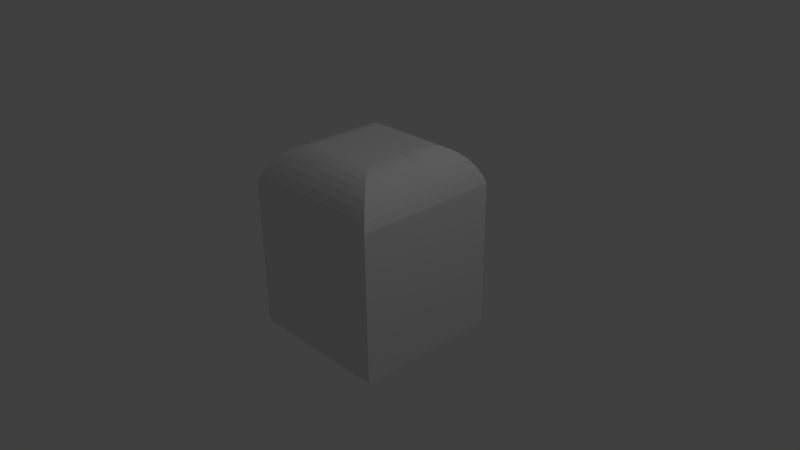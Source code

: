 # Source: wallCap.blend  (saved by Blender 2.67.0; exported with 4.5.12 LTS)
import bpy
from mathutils import Matrix  # noqa: F401  (used for matrix-valued properties, if any)

bpy.ops.wm.read_factory_settings(use_empty=True)
scene = bpy.context.scene
scene.name = 'Scene'

# ---- collections
col_collection_1 = bpy.data.collections.new('Collection 1'); scene.collection.children.link(col_collection_1)

# ---- materials (node trees are filled in below, after node groups)
mat_material = bpy.data.materials.new('Material')
mat_material.alpha_threshold = 0.0
mat_material.use_transparent_shadow = False
mat_material.roughness = 0.5
mat_material.line_color = (0.0, 0.0, 0.0, 1.0)

# ---- material node trees

# ---- world
world_world = bpy.data.worlds.new('World'); scene.world = world_world
world_world.color = (0.05088, 0.05088, 0.05088)
world_world.use_sun_shadow = False
world_world.sun_shadow_jitter_overblur = 0.0
world_world.cycles.sampling_method = 'MANUAL'
world_world.cycles.sample_map_resolution = 256

# ---- cameras
cam_camera = bpy.data.cameras.new('Camera')
cam_camera.clip_end = 100.0
cam_camera.lens = 35.0
cam_camera.sensor_width = 32.0
cam_camera.sensor_height = 18.0
cam_camera.ortho_scale = 7.314
cam_camera.dof.focus_distance = 0.0
cam_camera.dof.aperture_fstop = 128.0

# ---- lights
light_lamp = bpy.data.lights.new('Lamp', 'POINT')
light_lamp.transmission_factor = 0.0
light_lamp.cutoff_distance = 30.0
light_lamp.energy = 100.0
light_lamp.shadow_buffer_clip_start = 1.001
light_lamp.shadow_soft_size = 0.1
light_lamp.shadow_maximum_resolution = 0.006
light_lamp.use_absolute_resolution = True
light_lamp.cycles.use_multiple_importance_sampling = False

# ---- meshes
me_cube = bpy.data.meshes.new('Cube')
me_cube.from_pydata([(1.0, 1.0, -1.0), (1.0, -1.0, -1.0), (-1.0, -1.0, -1.0), (-1.0, 1.0, -1.0), (1.0, 1.0, 1.0), (0.5, 0.5, 1.5), (0.9628, 0.9628, 1.111), (0.9086, 0.9086, 1.217), (0.8403, 0.8403, 1.312), (0.7611, 0.7611, 1.391), (0.6751, 0.6751, 1.45), (0.5866, 0.5866, 1.487), (1.0, -1.0, 1.0), (0.5, -0.5, 1.5), (0.9628, -0.9628, 1.111), (0.9086, -0.9086, 1.217), (0.8403, -0.8403, 1.312), (0.7611, -0.7611, 1.391), (0.6751, -0.6751, 1.45), (0.5866, -0.5866, 1.487), (-1.0, -1.0, 1.0), (-0.5, -0.5, 1.5), (-0.9628, -0.9628, 1.111), (-0.9086, -0.9086, 1.217), (-0.8403, -0.8403, 1.312), (-0.7611, -0.7611, 1.391), (-0.6751, -0.6751, 1.45), (-0.5866, -0.5866, 1.487), (-1.0, 1.0, 1.0), (-0.5, 0.5, 1.5), (-0.9628, 0.9628, 1.111), (-0.9086, 0.9086, 1.217), (-0.8403, 0.8403, 1.312), (-0.7611, 0.7611, 1.391), (-0.6751, 0.6751, 1.45), (-0.5866, 0.5866, 1.487)], [], [(0, 1, 2, 3), (1, 12, 20, 2), (5, 29, 21, 13), (2, 20, 28, 3), (0, 4, 12, 1), (5, 13, 19, 11), (11, 19, 18, 10), (10, 18, 17, 9), (9, 17, 16, 8), (8, 16, 15, 7), (7, 15, 14, 6), (6, 14, 12, 4), (4, 28, 30, 6), (6, 30, 31, 7), (7, 31, 32, 8), (8, 32, 33, 9), (9, 33, 34, 10), (10, 34, 35, 11), (11, 35, 29, 5), (13, 21, 27, 19), (19, 27, 26, 18), (18, 26, 25, 17), (17, 25, 24, 16), (16, 24, 23, 15), (15, 23, 22, 14), (14, 22, 20, 12), (21, 29, 35, 27), (27, 35, 34, 26), (26, 34, 33, 25), (25, 33, 32, 24), (24, 32, 31, 23), (23, 31, 30, 22), (22, 30, 28, 20), (4, 0, 3, 28)])
me_cube.materials.append(mat_material)
me_cube.use_remesh_preserve_volume = False
me_cube.use_remesh_preserve_attributes = False
me_cube.use_mirror_vertex_groups = False
me_cube.update()

# ---- objects
ob_cube = bpy.data.objects.new('Cube', me_cube)
ob_lamp = bpy.data.objects.new('Lamp', light_lamp)
ob_camera = bpy.data.objects.new('Camera', cam_camera)

# ---- transforms, parenting, visibility, modifiers, constraints
ob_cube.location = (0.0, 0.0, 0.0)
ob_cube.lock_rotations_4d = False
ob_cube.empty_display_type = 'ARROWS'
ob_cube.lineart.crease_threshold = 0.0
ob_lamp.location = (4.076, 1.005, 5.904)
ob_lamp.rotation_euler = (0.6503, 0.05522, 1.866)
ob_lamp.lock_rotations_4d = False
ob_lamp.empty_display_type = 'ARROWS'
ob_lamp.color = (0.0, 0.0, 0.0, 0.0)
ob_lamp.lineart.crease_threshold = 0.0
ob_camera.location = (7.481, -6.508, 5.344)
ob_camera.rotation_euler = (1.109, 0.01082, 0.8149)
ob_camera.lock_rotations_4d = False
ob_camera.empty_display_type = 'ARROWS'
ob_camera.color = (0.0, 0.0, 0.0, 0.0)
ob_camera.display_type = 'WIRE'
ob_camera.lineart.crease_threshold = 0.0

# ---- collection membership
col_collection_1.objects.link(ob_cube)
col_collection_1.objects.link(ob_lamp)
col_collection_1.objects.link(ob_camera)

# ---- scene / render settings (as saved in the file)
scene.camera = ob_camera
scene.frame_start = 1; scene.frame_end = 250; scene.frame_set(1)
scene.render.engine = 'BLENDER_EEVEE_NEXT'
scene.render.image_settings.color_mode = 'RGB'
scene.render.image_settings.compression = 90
scene.render.resolution_percentage = 50
scene.render.dither_intensity = 0.0
scene.cycles.use_denoising = False
scene.cycles.samples = 10
scene.cycles.sampling_pattern = 'TABULATED_SOBOL'
scene.cycles.light_sampling_threshold = 0.0
scene.cycles.use_adaptive_sampling = False
scene.cycles.use_light_tree = False
scene.cycles.blur_glossy = 0.0
scene.cycles.volume_bounces = 1
scene.cycles.pixel_filter_type = 'GAUSSIAN'
scene.cycles.sample_clamp_indirect = 0.0
scene.view_settings.view_transform = 'Standard'
bpy.context.view_layer.update()
